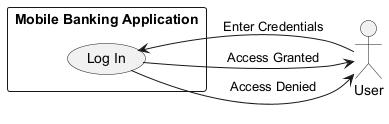

The diagram above was rendered by PlantUML. Its source (embedded in the PNG):
@startuml
left to right direction

actor User

rectangle "Mobile Banking Application" {
    usecase "Log In" as UC1
}

User --> UC1 : "Enter Credentials"
UC1 --> User : "Access Granted"
UC1 --> User : "Access Denied"
@enduml